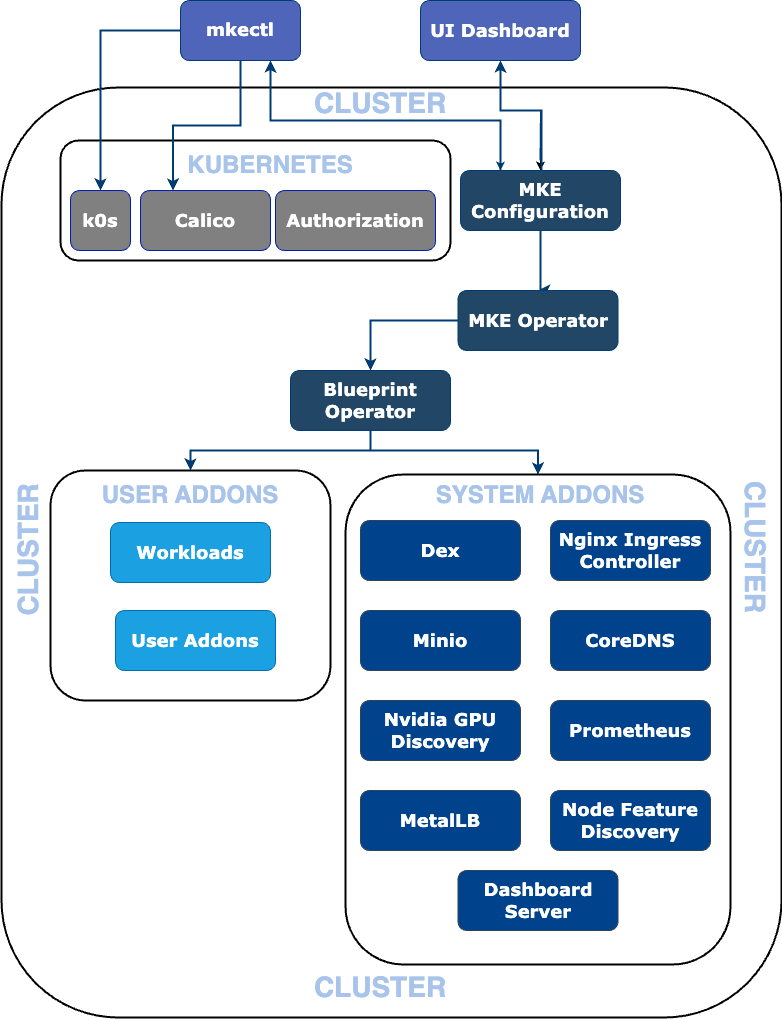

The diagram above was exported from draw.io. Its source (the exported page's mxGraphModel, read from the mxfile embedded in the PNG):
<mxGraphModel dx="917" dy="625" grid="1" gridSize="10" guides="1" tooltips="1" connect="1" arrows="1" fold="1" page="1" pageScale="1" pageWidth="850" pageHeight="1100" math="0" shadow="0">
  <root>
    <mxCell id="0" />
    <mxCell id="1" parent="0" />
    <mxCell id="gCYPMBSFrdrscRyorGjN-5" value="" style="rounded=1;whiteSpace=wrap;html=1;strokeWidth=2;" parent="1" vertex="1">
      <mxGeometry x="21" y="127" width="780" height="930" as="geometry" />
    </mxCell>
    <mxCell id="gCYPMBSFrdrscRyorGjN-6" value="" style="rounded=1;whiteSpace=wrap;html=1;fontSize=18;fontStyle=1;strokeWidth=2;" parent="1" vertex="1">
      <mxGeometry x="80" y="180" width="390" height="120" as="geometry" />
    </mxCell>
    <mxCell id="gCYPMBSFrdrscRyorGjN-37" style="edgeStyle=orthogonalEdgeStyle;rounded=0;orthogonalLoop=1;jettySize=auto;html=1;exitX=0.5;exitY=1;exitDx=0;exitDy=0;entryX=0.5;entryY=0;entryDx=0;entryDy=0;fontSize=18;fontStyle=1" parent="1" source="gCYPMBSFrdrscRyorGjN-2" target="gCYPMBSFrdrscRyorGjN-13" edge="1">
      <mxGeometry relative="1" as="geometry">
        <Array as="points">
          <mxPoint x="520" y="150" />
          <mxPoint x="560" y="150" />
        </Array>
      </mxGeometry>
    </mxCell>
    <mxCell id="gCYPMBSFrdrscRyorGjN-2" value="&lt;font&gt;UI Dashboard&lt;/font&gt;" style="rounded=1;whiteSpace=wrap;html=1;hachureGap=4;fontFamily=Verdana;fillColor=light-dark(#4E65BA,#96C9F9);strokeColor=#003B73;fontColor=light-dark(#ffffff, #ededed);fontSize=18;fontStyle=1" parent="1" vertex="1">
      <mxGeometry x="440" y="40" width="160" height="60" as="geometry" />
    </mxCell>
    <mxCell id="gCYPMBSFrdrscRyorGjN-34" style="edgeStyle=orthogonalEdgeStyle;rounded=0;orthogonalLoop=1;jettySize=auto;html=1;entryX=0.25;entryY=0;entryDx=0;entryDy=0;strokeColor=#003B73;fontSize=18;fontStyle=1;strokeWidth=2;" parent="1" source="gCYPMBSFrdrscRyorGjN-4" target="gCYPMBSFrdrscRyorGjN-10" edge="1">
      <mxGeometry relative="1" as="geometry" />
    </mxCell>
    <mxCell id="gCYPMBSFrdrscRyorGjN-35" style="edgeStyle=orthogonalEdgeStyle;rounded=0;orthogonalLoop=1;jettySize=auto;html=1;strokeColor=#003B73;fontSize=18;fontStyle=1;strokeWidth=2;" parent="1" source="gCYPMBSFrdrscRyorGjN-4" target="gCYPMBSFrdrscRyorGjN-9" edge="1">
      <mxGeometry relative="1" as="geometry" />
    </mxCell>
    <mxCell id="gCYPMBSFrdrscRyorGjN-4" value="&lt;font face=&quot;Verdana&quot; style=&quot;color: rgb(255, 255, 255);&quot;&gt;mkectl&lt;/font&gt;" style="rounded=1;whiteSpace=wrap;html=1;hachureGap=4;fontFamily=Architects Daughter;fontSource=https%3A%2F%2Ffonts.googleapis.com%2Fcss%3Ffamily%3DArchitects%2BDaughter;fillColor=light-dark(#4E65BA,#96C9F9);strokeColor=#003B73;fontSize=18;fontStyle=1" parent="1" vertex="1">
      <mxGeometry x="200" y="40" width="120" height="60" as="geometry" />
    </mxCell>
    <mxCell id="gCYPMBSFrdrscRyorGjN-7" value="&lt;b&gt;&lt;font style=&quot;font-size: 28px; color: rgb(169, 196, 235);&quot;&gt;CLUSTER&lt;/font&gt;&lt;/b&gt;" style="text;html=1;align=center;verticalAlign=middle;whiteSpace=wrap;rounded=0;rotation=270;" parent="1" vertex="1">
      <mxGeometry x="-337.5" y="567.5" width="770" height="45" as="geometry" />
    </mxCell>
    <mxCell id="gCYPMBSFrdrscRyorGjN-8" value="&lt;span&gt;&lt;font style=&quot;color: rgb(169, 196, 235);&quot;&gt;KUBERNETES&lt;/font&gt;&lt;/span&gt;" style="text;html=1;align=center;verticalAlign=middle;whiteSpace=wrap;rounded=0;fontSize=24;fontStyle=1" parent="1" vertex="1">
      <mxGeometry x="260" y="190" width="60" height="30" as="geometry" />
    </mxCell>
    <mxCell id="gCYPMBSFrdrscRyorGjN-9" value="k0s" style="rounded=1;whiteSpace=wrap;html=1;hachureGap=4;fontFamily=Verdana;fillColor=#808080;strokeColor=#001DBC;fontColor=#ffffff;fontSize=18;fontStyle=1" parent="1" vertex="1">
      <mxGeometry x="90" y="230" width="60" height="60" as="geometry" />
    </mxCell>
    <mxCell id="gCYPMBSFrdrscRyorGjN-10" value="Calico" style="rounded=1;whiteSpace=wrap;html=1;hachureGap=4;fontFamily=Verdana;fillColor=#808080;strokeColor=#001DBC;fontColor=#ffffff;fontSize=18;fontStyle=1" parent="1" vertex="1">
      <mxGeometry x="160" y="230" width="130" height="60" as="geometry" />
    </mxCell>
    <mxCell id="gCYPMBSFrdrscRyorGjN-11" value="Authorization" style="rounded=1;whiteSpace=wrap;html=1;hachureGap=4;fontFamily=Verdana;fillColor=#808080;strokeColor=#001DBC;fontColor=#ffffff;fontSize=18;fontStyle=1" parent="1" vertex="1">
      <mxGeometry x="295" y="230" width="160" height="60" as="geometry" />
    </mxCell>
    <mxCell id="gCYPMBSFrdrscRyorGjN-38" style="edgeStyle=orthogonalEdgeStyle;rounded=0;orthogonalLoop=1;jettySize=auto;html=1;entryX=0.5;entryY=1;entryDx=0;entryDy=0;strokeColor=#003B73;fontSize=18;fontStyle=1;strokeWidth=2;" parent="1" target="gCYPMBSFrdrscRyorGjN-2" edge="1">
      <mxGeometry relative="1" as="geometry">
        <mxPoint x="560" y="200" as="sourcePoint" />
      </mxGeometry>
    </mxCell>
    <mxCell id="gCYPMBSFrdrscRyorGjN-39" style="edgeStyle=orthogonalEdgeStyle;rounded=0;orthogonalLoop=1;jettySize=auto;html=1;exitX=0.25;exitY=0;exitDx=0;exitDy=0;jumpStyle=sharp;strokeColor=#003B73;fontSize=18;fontStyle=1;strokeWidth=2;" parent="1" source="gCYPMBSFrdrscRyorGjN-13" edge="1">
      <mxGeometry relative="1" as="geometry">
        <mxPoint x="290" y="100" as="targetPoint" />
        <Array as="points">
          <mxPoint x="520" y="160" />
          <mxPoint x="290" y="160" />
        </Array>
      </mxGeometry>
    </mxCell>
    <mxCell id="gCYPMBSFrdrscRyorGjN-42" value="" style="edgeStyle=orthogonalEdgeStyle;rounded=0;orthogonalLoop=1;jettySize=auto;html=1;strokeColor=#003B73;fontSize=18;fontStyle=1;strokeWidth=2;" parent="1" target="gCYPMBSFrdrscRyorGjN-2" edge="1">
      <mxGeometry relative="1" as="geometry">
        <mxPoint x="560" y="210" as="sourcePoint" />
        <Array as="points">
          <mxPoint x="561" y="210" />
          <mxPoint x="561" y="150" />
          <mxPoint x="520" y="150" />
        </Array>
      </mxGeometry>
    </mxCell>
    <mxCell id="gCYPMBSFrdrscRyorGjN-43" style="edgeStyle=orthogonalEdgeStyle;rounded=0;orthogonalLoop=1;jettySize=auto;html=1;entryX=0.5;entryY=0;entryDx=0;entryDy=0;strokeColor=#003B73;fontSize=18;fontStyle=1;strokeWidth=2;" parent="1" source="gCYPMBSFrdrscRyorGjN-13" target="gCYPMBSFrdrscRyorGjN-14" edge="1">
      <mxGeometry relative="1" as="geometry">
        <Array as="points">
          <mxPoint x="560" y="330" />
        </Array>
      </mxGeometry>
    </mxCell>
    <mxCell id="gCYPMBSFrdrscRyorGjN-13" value="MKE Configuration" style="rounded=1;whiteSpace=wrap;html=1;hachureGap=4;fontFamily=Verdana;fillColor=light-dark(#214666, #96c9f9);strokeColor=#003B73;fontColor=#FFFFFF;fontSize=18;fontStyle=1" parent="1" vertex="1">
      <mxGeometry x="480" y="210" width="160" height="60" as="geometry" />
    </mxCell>
    <mxCell id="gCYPMBSFrdrscRyorGjN-44" style="edgeStyle=orthogonalEdgeStyle;rounded=0;orthogonalLoop=1;jettySize=auto;html=1;strokeColor=#003B73;fontSize=18;fontStyle=1;strokeWidth=2;" parent="1" source="gCYPMBSFrdrscRyorGjN-14" target="gCYPMBSFrdrscRyorGjN-15" edge="1">
      <mxGeometry relative="1" as="geometry" />
    </mxCell>
    <mxCell id="gCYPMBSFrdrscRyorGjN-14" value="MKE Operator" style="rounded=1;whiteSpace=wrap;html=1;hachureGap=4;fontFamily=Verdana;fillColor=light-dark(#214666, #96c9f9);strokeColor=#003B73;fontColor=#FFFFFF;fontSize=18;fontStyle=1" parent="1" vertex="1">
      <mxGeometry x="477.5" y="330" width="160" height="60" as="geometry" />
    </mxCell>
    <mxCell id="gCYPMBSFrdrscRyorGjN-46" style="edgeStyle=orthogonalEdgeStyle;rounded=0;orthogonalLoop=1;jettySize=auto;html=1;entryX=0.5;entryY=0;entryDx=0;entryDy=0;strokeColor=#003B73;fontSize=18;fontStyle=1;strokeWidth=2;" parent="1" source="gCYPMBSFrdrscRyorGjN-15" target="gCYPMBSFrdrscRyorGjN-16" edge="1">
      <mxGeometry relative="1" as="geometry">
        <Array as="points">
          <mxPoint x="390" y="490" />
          <mxPoint x="558" y="490" />
        </Array>
      </mxGeometry>
    </mxCell>
    <mxCell id="gCYPMBSFrdrscRyorGjN-47" style="edgeStyle=orthogonalEdgeStyle;rounded=0;orthogonalLoop=1;jettySize=auto;html=1;entryX=0.5;entryY=0;entryDx=0;entryDy=0;strokeColor=#003B73;fontSize=18;fontStyle=1;strokeWidth=2;" parent="1" source="gCYPMBSFrdrscRyorGjN-15" target="gCYPMBSFrdrscRyorGjN-17" edge="1">
      <mxGeometry relative="1" as="geometry">
        <Array as="points">
          <mxPoint x="390" y="490" />
          <mxPoint x="210" y="490" />
        </Array>
      </mxGeometry>
    </mxCell>
    <mxCell id="gCYPMBSFrdrscRyorGjN-15" value="Blueprint Operator" style="rounded=1;whiteSpace=wrap;html=1;hachureGap=4;fontFamily=Verdana;fillColor=light-dark(#214666, #96c9f9);strokeColor=#003B73;fontColor=#FFFFFF;fontSize=18;fontStyle=1" parent="1" vertex="1">
      <mxGeometry x="310" y="410" width="160" height="60" as="geometry" />
    </mxCell>
    <mxCell id="gCYPMBSFrdrscRyorGjN-16" value="" style="rounded=1;whiteSpace=wrap;html=1;strokeWidth=2;" parent="1" vertex="1">
      <mxGeometry x="365" y="514" width="385" height="490" as="geometry" />
    </mxCell>
    <mxCell id="gCYPMBSFrdrscRyorGjN-17" value="" style="rounded=1;whiteSpace=wrap;html=1;fontSize=18;fontStyle=1;strokeWidth=2;" parent="1" vertex="1">
      <mxGeometry x="70" y="510" width="280" height="230" as="geometry" />
    </mxCell>
    <mxCell id="gCYPMBSFrdrscRyorGjN-19" value="Workloads" style="rounded=1;whiteSpace=wrap;html=1;hachureGap=4;fontFamily=Verdana;fillColor=#1ba1e2;strokeColor=#006EAF;fontColor=#ffffff;fontSize=18;fontStyle=1" parent="1" vertex="1">
      <mxGeometry x="130" y="562" width="160" height="60" as="geometry" />
    </mxCell>
    <mxCell id="gCYPMBSFrdrscRyorGjN-20" value="User Addons" style="rounded=1;whiteSpace=wrap;html=1;hachureGap=4;fontFamily=Verdana;fillColor=#1ba1e2;strokeColor=#006EAF;fontColor=#ffffff;fontSize=18;fontStyle=1" parent="1" vertex="1">
      <mxGeometry x="135" y="650" width="160" height="60" as="geometry" />
    </mxCell>
    <mxCell id="gCYPMBSFrdrscRyorGjN-21" value="&lt;span&gt;&lt;font style=&quot;color: rgb(169, 196, 235);&quot;&gt;USER ADDONS&lt;/font&gt;&lt;/span&gt;" style="text;html=1;align=center;verticalAlign=middle;whiteSpace=wrap;rounded=0;fontSize=24;fontStyle=1" parent="1" vertex="1">
      <mxGeometry x="80" y="520" width="260" height="30" as="geometry" />
    </mxCell>
    <mxCell id="gCYPMBSFrdrscRyorGjN-22" value="Dex" style="rounded=1;whiteSpace=wrap;html=1;hachureGap=4;fontFamily=Verdana;fillColor=#00438C;strokeColor=#314354;fontColor=#ffffff;fontSize=18;fontStyle=1" parent="1" vertex="1">
      <mxGeometry x="380" y="560" width="160" height="60" as="geometry" />
    </mxCell>
    <mxCell id="gCYPMBSFrdrscRyorGjN-23" value="&lt;span&gt;&lt;font style=&quot;color: rgb(169, 196, 235);&quot;&gt;SYSTEM ADDONS&lt;/font&gt;&lt;/span&gt;" style="text;html=1;align=center;verticalAlign=middle;whiteSpace=wrap;rounded=0;fontSize=24;fontStyle=1" parent="1" vertex="1">
      <mxGeometry x="390" y="520" width="340" height="30" as="geometry" />
    </mxCell>
    <mxCell id="gCYPMBSFrdrscRyorGjN-24" value="Nginx Ingress Controller" style="rounded=1;whiteSpace=wrap;html=1;hachureGap=4;fontFamily=Verdana;fillColor=#00438C;strokeColor=#314354;fontColor=#ffffff;fontSize=18;fontStyle=1" parent="1" vertex="1">
      <mxGeometry x="570" y="560" width="160" height="60" as="geometry" />
    </mxCell>
    <mxCell id="gCYPMBSFrdrscRyorGjN-25" value="Minio" style="rounded=1;whiteSpace=wrap;html=1;hachureGap=4;fontFamily=Verdana;fillColor=#00438C;strokeColor=#314354;fontColor=#ffffff;fontSize=18;fontStyle=1" parent="1" vertex="1">
      <mxGeometry x="380" y="650" width="160" height="60" as="geometry" />
    </mxCell>
    <mxCell id="gCYPMBSFrdrscRyorGjN-26" value="CoreDNS" style="rounded=1;whiteSpace=wrap;html=1;hachureGap=4;fontFamily=Verdana;fillColor=#00438C;strokeColor=#314354;fontColor=#ffffff;fontSize=18;fontStyle=1" parent="1" vertex="1">
      <mxGeometry x="570" y="650" width="160" height="60" as="geometry" />
    </mxCell>
    <mxCell id="gCYPMBSFrdrscRyorGjN-27" value="Nvidia GPU Discovery" style="rounded=1;whiteSpace=wrap;html=1;hachureGap=4;fontFamily=Verdana;fillColor=#00438C;strokeColor=#314354;fontColor=#ffffff;fontSize=18;fontStyle=1" parent="1" vertex="1">
      <mxGeometry x="380" y="740" width="160" height="60" as="geometry" />
    </mxCell>
    <mxCell id="gCYPMBSFrdrscRyorGjN-29" value="MetalLB" style="rounded=1;whiteSpace=wrap;html=1;hachureGap=4;fontFamily=Verdana;fillColor=#00438C;strokeColor=#314354;fontColor=#ffffff;fontSize=18;fontStyle=1" parent="1" vertex="1">
      <mxGeometry x="380" y="830" width="160" height="60" as="geometry" />
    </mxCell>
    <mxCell id="gCYPMBSFrdrscRyorGjN-30" value="Node Feature Discovery" style="rounded=1;whiteSpace=wrap;html=1;hachureGap=4;fontFamily=Verdana;fillColor=#00438C;strokeColor=#314354;fontColor=#ffffff;fontSize=18;fontStyle=1" parent="1" vertex="1">
      <mxGeometry x="570" y="830" width="160" height="60" as="geometry" />
    </mxCell>
    <mxCell id="gCYPMBSFrdrscRyorGjN-32" value="Prometheus" style="rounded=1;whiteSpace=wrap;html=1;hachureGap=4;fontFamily=Verdana;fillColor=#00438C;strokeColor=#314354;fontColor=#ffffff;fontSize=18;fontStyle=1" parent="1" vertex="1">
      <mxGeometry x="570" y="740" width="160" height="60" as="geometry" />
    </mxCell>
    <mxCell id="gCYPMBSFrdrscRyorGjN-33" value="Dashboard Server" style="rounded=1;whiteSpace=wrap;html=1;hachureGap=4;fontFamily=Verdana;fillColor=#00438C;strokeColor=#314354;fontColor=#ffffff;fontSize=18;fontStyle=1" parent="1" vertex="1">
      <mxGeometry x="477.5" y="910" width="160" height="60" as="geometry" />
    </mxCell>
    <mxCell id="gCYPMBSFrdrscRyorGjN-41" value="" style="endArrow=classic;html=1;rounded=0;strokeColor=#003B73;entryX=0.25;entryY=0;entryDx=0;entryDy=0;fontSize=18;fontStyle=1" parent="1" target="gCYPMBSFrdrscRyorGjN-13" edge="1">
      <mxGeometry width="50" height="50" relative="1" as="geometry">
        <mxPoint x="520" y="160" as="sourcePoint" />
        <mxPoint x="520" y="190" as="targetPoint" />
      </mxGeometry>
    </mxCell>
    <mxCell id="osuRwjr1C-5BSjBr25Pu-2" value="&lt;b&gt;&lt;font style=&quot;font-size: 28px; color: rgb(169, 196, 235);&quot;&gt;CLUSTER&lt;/font&gt;&lt;/b&gt;" style="text;html=1;align=center;verticalAlign=middle;whiteSpace=wrap;rounded=0;rotation=90;" parent="1" vertex="1">
      <mxGeometry x="390" y="564.5" width="770" height="45" as="geometry" />
    </mxCell>
    <mxCell id="osuRwjr1C-5BSjBr25Pu-3" value="&lt;b&gt;&lt;font style=&quot;font-size: 28px; color: rgb(169, 196, 235);&quot;&gt;CLUSTER&lt;/font&gt;&lt;/b&gt;" style="text;html=1;align=center;verticalAlign=middle;whiteSpace=wrap;rounded=0;rotation=0;" parent="1" vertex="1">
      <mxGeometry x="260" y="120" width="280" height="45" as="geometry" />
    </mxCell>
    <mxCell id="osuRwjr1C-5BSjBr25Pu-5" value="&lt;b&gt;&lt;font style=&quot;color: rgb(255, 255, 255); font-size: 28px;&quot;&gt;CLUSTER&lt;/font&gt;&lt;/b&gt;" style="text;html=1;align=center;verticalAlign=middle;whiteSpace=wrap;rounded=0;rotation=0;" parent="1" vertex="1">
      <mxGeometry x="260" y="1005" width="280" height="45" as="geometry" />
    </mxCell>
    <mxCell id="lSYEr90pey4mpae2pA_F-2" value="&lt;b&gt;&lt;font style=&quot;font-size: 28px; color: rgb(169, 196, 235);&quot;&gt;CLUSTER&lt;/font&gt;&lt;/b&gt;" style="text;html=1;align=center;verticalAlign=middle;whiteSpace=wrap;rounded=0;rotation=0;" parent="1" vertex="1">
      <mxGeometry x="260" y="1004" width="280" height="45" as="geometry" />
    </mxCell>
  </root>
</mxGraphModel>